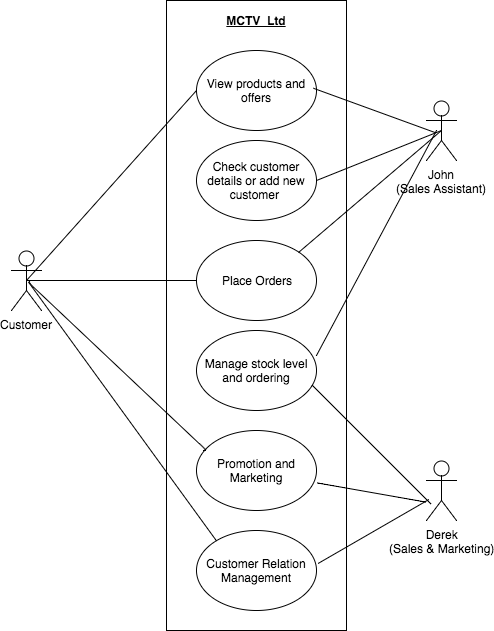

The diagram above was exported from draw.io. Its source (the exported page's mxGraphModel, read from the mxfile embedded in the PNG):
<mxGraphModel dx="560" dy="391" grid="1" gridSize="10" guides="1" tooltips="1" connect="1" arrows="1" fold="1" page="1" pageScale="1" pageWidth="826" pageHeight="1169" background="#ffffff" math="0" shadow="0">
  <root>
    <mxCell id="0" />
    <mxCell id="1" parent="0" />
    <mxCell id="2" value="" style="whiteSpace=wrap;html=1;" vertex="1" parent="1">
      <mxGeometry x="345" y="290" width="180" height="630" as="geometry" />
    </mxCell>
    <mxCell id="3" value="Customer" style="shape=umlActor;verticalLabelPosition=bottom;labelBackgroundColor=#ffffff;verticalAlign=top;html=1;" vertex="1" parent="1">
      <mxGeometry x="190" y="540" width="30" height="60" as="geometry" />
    </mxCell>
    <mxCell id="4" value="John&lt;div&gt;(Sales Assistant)&lt;/div&gt;" style="shape=umlActor;verticalLabelPosition=bottom;labelBackgroundColor=#ffffff;verticalAlign=top;html=1;" vertex="1" parent="1">
      <mxGeometry x="605" y="390" width="30" height="60" as="geometry" />
    </mxCell>
    <mxCell id="5" value="Derek&lt;div&gt;(Sales &amp;amp; Marketing)&lt;/div&gt;" style="shape=umlActor;verticalLabelPosition=bottom;labelBackgroundColor=#ffffff;verticalAlign=top;html=1;" vertex="1" parent="1">
      <mxGeometry x="605" y="750" width="30" height="60" as="geometry" />
    </mxCell>
    <mxCell id="6" value="&lt;u&gt;&lt;b&gt;MCTV &amp;nbsp;Ltd&lt;/b&gt;&lt;/u&gt;" style="text;html=1;strokeColor=none;fillColor=none;align=center;verticalAlign=middle;whiteSpace=wrap;" vertex="1" parent="1">
      <mxGeometry x="385" y="300" width="100" height="20" as="geometry" />
    </mxCell>
    <mxCell id="7" value="View products and offers" style="ellipse;whiteSpace=wrap;html=1;" vertex="1" parent="1">
      <mxGeometry x="375" y="340" width="120" height="80" as="geometry" />
    </mxCell>
    <mxCell id="8" value="Check customer details or add new customer&amp;nbsp;" style="ellipse;whiteSpace=wrap;html=1;" vertex="1" parent="1">
      <mxGeometry x="375" y="430" width="120" height="80" as="geometry" />
    </mxCell>
    <mxCell id="9" value="Manage stock level and ordering" style="ellipse;whiteSpace=wrap;html=1;" vertex="1" parent="1">
      <mxGeometry x="375" y="620" width="120" height="80" as="geometry" />
    </mxCell>
    <mxCell id="10" value="Place Orders" style="ellipse;whiteSpace=wrap;html=1;" vertex="1" parent="1">
      <mxGeometry x="375" y="530" width="120" height="80" as="geometry" />
    </mxCell>
    <mxCell id="11" value="Promotion and Marketing" style="ellipse;whiteSpace=wrap;html=1;" vertex="1" parent="1">
      <mxGeometry x="375" y="720" width="120" height="80" as="geometry" />
    </mxCell>
    <mxCell id="12" value="Customer Relation&lt;div&gt;Management&lt;/div&gt;" style="ellipse;whiteSpace=wrap;html=1;" vertex="1" parent="1">
      <mxGeometry x="375" y="820" width="120" height="80" as="geometry" />
    </mxCell>
    <mxCell id="13" value="" style="endArrow=none;html=1;entryX=0.167;entryY=0.143;entryPerimeter=0;exitX=0.5;exitY=0.5;exitPerimeter=0;" edge="1" source="3" target="2" parent="1">
      <mxGeometry width="50" height="50" relative="1" as="geometry">
        <mxPoint x="225" y="560" as="sourcePoint" />
        <mxPoint x="305" y="480" as="targetPoint" />
        <Array as="points" />
      </mxGeometry>
    </mxCell>
    <mxCell id="14" value="" style="line;strokeWidth=1;html=1;perimeter=backbonePerimeter;points=[];outlineConnect=0;" vertex="1" parent="1">
      <mxGeometry x="205" y="565" width="170" height="10" as="geometry" />
    </mxCell>
    <mxCell id="15" value="" style="line;strokeWidth=1;direction=south;html=1;rotation=-36;" vertex="1" parent="1">
      <mxGeometry x="296" y="541" width="10" height="320" as="geometry" />
    </mxCell>
    <mxCell id="16" value="" style="line;strokeWidth=1;html=1;perimeter=backbonePerimeter;points=[];outlineConnect=0;rotation=10;" vertex="1" parent="1">
      <mxGeometry x="495" y="777" width="110" height="10" as="geometry" />
    </mxCell>
    <mxCell id="17" value="" style="line;strokeWidth=1;html=1;perimeter=backbonePerimeter;points=[];outlineConnect=0;rotation=150;" vertex="1" parent="1">
      <mxGeometry x="488" y="801" width="128" height="40" as="geometry" />
    </mxCell>
    <mxCell id="18" value="" style="line;strokeWidth=1;html=1;perimeter=backbonePerimeter;points=[];outlineConnect=0;rotation=45;" vertex="1" parent="1">
      <mxGeometry x="466" y="709" width="168" height="50" as="geometry" />
    </mxCell>
    <mxCell id="19" value="" style="endArrow=none;html=1;exitX=1;exitY=0;entryX=0.5;entryY=0.5;entryPerimeter=0;" edge="1" source="10" target="4" parent="1">
      <mxGeometry width="50" height="50" relative="1" as="geometry">
        <mxPoint x="545" y="490" as="sourcePoint" />
        <mxPoint x="605" y="430" as="targetPoint" />
      </mxGeometry>
    </mxCell>
    <mxCell id="20" value="" style="endArrow=none;html=1;entryX=0.5;entryY=0.5;entryPerimeter=0;" edge="1" target="4" parent="1">
      <mxGeometry width="50" height="50" relative="1" as="geometry">
        <mxPoint x="495" y="470" as="sourcePoint" />
        <mxPoint x="595" y="380" as="targetPoint" />
        <Array as="points">
          <mxPoint x="495" y="470" />
        </Array>
      </mxGeometry>
    </mxCell>
    <mxCell id="21" value="" style="line;strokeWidth=1;html=1;perimeter=backbonePerimeter;points=[];outlineConnect=0;rotation=20;" vertex="1" parent="1">
      <mxGeometry x="488" y="390" width="130" height="20" as="geometry" />
    </mxCell>
    <mxCell id="22" value="" style="endArrow=none;html=1;" edge="1" parent="1">
      <mxGeometry width="50" height="50" relative="1" as="geometry">
        <mxPoint x="495" y="645" as="sourcePoint" />
        <mxPoint x="615" y="420" as="targetPoint" />
        <Array as="points">
          <mxPoint x="615" y="420" />
        </Array>
      </mxGeometry>
    </mxCell>
    <mxCell id="23" value="" style="endArrow=none;html=1;entryX=0.058;entryY=0.25;entryPerimeter=0;" edge="1" target="11" parent="1">
      <mxGeometry width="50" height="50" relative="1" as="geometry">
        <mxPoint x="215" y="570" as="sourcePoint" />
        <mxPoint x="385" y="684" as="targetPoint" />
        <Array as="points">
          <mxPoint x="205" y="570" />
          <mxPoint x="385" y="740" />
        </Array>
      </mxGeometry>
    </mxCell>
  </root>
</mxGraphModel>